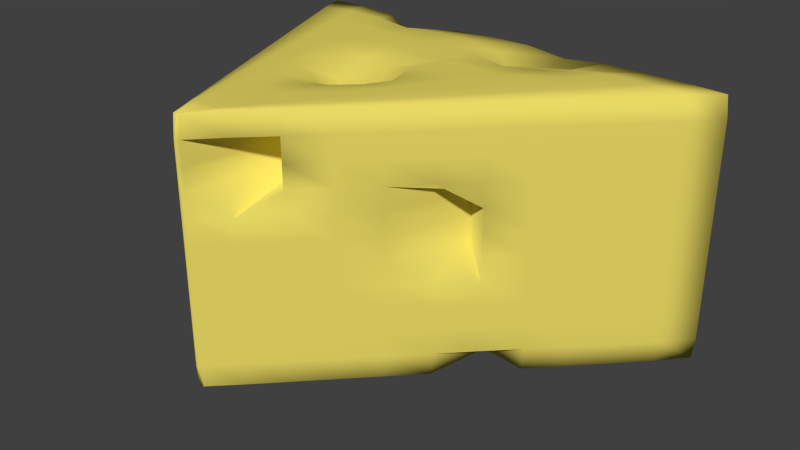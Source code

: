 # Source: LBSR_Cheese_block.blend  (saved by Blender 2.73.0; exported with 4.5.12 LTS)
import bpy
from mathutils import Matrix  # noqa: F401  (used for matrix-valued properties, if any)

bpy.ops.wm.read_factory_settings(use_empty=True)
scene = bpy.context.scene
scene.name = 'Scene'

# ---- collections
col_collection_1 = bpy.data.collections.new('Collection 1'); scene.collection.children.link(col_collection_1)

# ---- materials (node trees are filled in below, after node groups)
mat_material_001 = bpy.data.materials.new('Material.001')
mat_material_001.alpha_threshold = 0.0
mat_material_001.use_transparent_shadow = False
mat_material_001.diffuse_color = (0.814, 0.6902, 0.1274, 1.0)
mat_material_001.specular_color = (1.0, 0.9787, 0.9163)
mat_material_001.roughness = 0.5
mat_material_001.line_color = (0.0, 0.0, 0.0, 1.0)

# ---- material node trees

# ---- world
world_world = bpy.data.worlds.new('World'); scene.world = world_world
world_world.color = (0.05088, 0.05088, 0.05088)
world_world.use_sun_shadow = False
world_world.sun_shadow_jitter_overblur = 0.0
world_world.cycles.sampling_method = 'MANUAL'
world_world.cycles.sample_map_resolution = 256

# ---- meshes
me_cube_001 = bpy.data.meshes.new('Cube.001')
me_cube_001.from_pydata([(0.1753, 0.1812, -0.1469), (-0.1789, -0.1812, -0.1469), (-0.1858, -0.1812, -0.1469), (-0.3208, 0.1812, -0.1469), (0.1753, 0.1812, 0.1469), (-0.1789, -0.1812, 0.1469), (-0.1858, -0.1812, 0.1469), (-0.3208, 0.1812, 0.1469), (0.1474, 0.1514, -0.1477), (0.1144, 0.1177, -0.1477), (0.08138, 0.08409, -0.1477), (0.04838, 0.05045, -0.1477), (0.01537, 0.03652, -0.1278), (-0.01763, -0.01681, -0.1477), (-0.05064, -0.05045, -0.1477), (-0.08364, -0.08409, -0.1477), (-0.1166, -0.1177, -0.1477), (-0.1497, -0.1514, -0.1477), (0.1353, 0.182, -0.1477), (0.08917, 0.1694, -0.1477), (0.043, 0.1139, -0.1477), (-0.003178, 0.1727, -0.1477), (-0.04935, 0.182, -0.1477), (-0.09553, 0.1821, -0.1477), (-0.1417, 0.1821, -0.1477), (-0.1879, 0.1821, -0.1477), (-0.234, 0.1821, -0.1477), (-0.2802, 0.1821, -0.1477), (0.1776, 0.1821, -0.1227), (0.1776, 0.1821, -0.09545), (0.1776, 0.1821, -0.06818), (0.1776, 0.1821, -0.04091), (0.1776, 0.1821, -0.01364), (0.1776, 0.1821, 0.01364), (0.1776, 0.1821, 0.04091), (0.1776, 0.1821, 0.06818), (0.1776, 0.1821, 0.09545), (0.1776, 0.1821, 0.1227), (-0.1803, -0.1821, -0.1477), (-0.1808, -0.1821, -0.1477), (-0.1813, -0.1821, -0.1477), (-0.1819, -0.1821, -0.1477), (-0.1824, -0.1821, -0.1477), (-0.1829, -0.1821, -0.1477), (-0.1834, -0.1821, -0.1477), (-0.1839, -0.1821, -0.1477), (-0.1844, -0.1821, -0.1477), (-0.1849, -0.1821, -0.1477), (-0.1798, -0.1821, -0.1227), (-0.1798, -0.1821, -0.09545), (-0.1798, -0.1821, -0.06818), (-0.1798, -0.1821, -0.04091), (-0.1798, -0.1821, -0.01364), (-0.1798, -0.1821, 0.01364), (-0.1798, -0.1821, 0.04091), (-0.1798, -0.1821, 0.06818), (-0.1798, -0.1821, 0.09545), (-0.1798, -0.1821, 0.1227), (-0.197, -0.1514, -0.1477), (-0.2096, -0.1177, -0.1477), (-0.2223, -0.08409, -0.1477), (-0.235, -0.05045, -0.1477), (-0.2476, -0.01682, -0.1477), (-0.2603, 0.01682, -0.1477), (-0.2729, 0.05045, -0.1477), (-0.2856, 0.08409, -0.1477), (-0.2982, 0.1177, -0.1477), (-0.3109, 0.1514, -0.1477), (-0.1854, -0.1821, -0.1227), (-0.1854, -0.1821, -0.09545), (-0.1854, -0.1821, -0.06818), (-0.1854, -0.1821, -0.04091), (-0.1854, -0.1821, -0.01364), (-0.1854, -0.1821, 0.01364), (-0.1854, -0.1821, 0.04091), (-0.1854, -0.1821, 0.06818), (-0.1854, -0.1821, 0.09545), (-0.1854, -0.1821, 0.1227), (-0.3224, 0.1821, -0.1227), (-0.3224, 0.1821, -0.09545), (-0.3224, 0.1821, -0.06818), (-0.3224, 0.1821, -0.04091), (-0.3224, 0.1821, -0.01364), (-0.3224, 0.1821, 0.01364), (-0.3224, 0.1821, 0.04091), (-0.3224, 0.1821, 0.06818), (-0.3224, 0.1821, 0.09545), (-0.3224, 0.1821, 0.1227), (0.1474, 0.1514, 0.1477), (0.1144, 0.1177, 0.1477), (0.08138, 0.08409, 0.1477), (0.04838, 0.05045, 0.1477), (0.01537, 0.01682, 0.1477), (-0.01763, -0.01682, 0.1477), (-0.05064, -0.05053, 0.1477), (-0.08364, -0.08412, 0.1477), (-0.1166, -0.1177, 0.1477), (-0.1497, -0.1514, 0.1477), (0.1353, 0.1821, 0.1477), (0.08917, 0.1821, 0.1477), (0.043, 0.1821, 0.1477), (-0.003178, 0.1797, 0.1437), (-0.04935, 0.1821, 0.1477), (-0.09553, 0.1821, 0.1477), (-0.1417, 0.1805, 0.1452), (-0.1879, 0.1677, 0.1284), (-0.234, 0.1805, 0.1452), (-0.2802, 0.1821, 0.1477), (-0.1803, -0.1821, 0.1477), (-0.1808, -0.1821, 0.1477), (-0.1813, -0.1821, 0.1477), (-0.1819, -0.1821, 0.1477), (-0.1824, -0.1821, 0.1477), (-0.1829, -0.1821, 0.1477), (-0.1834, -0.1821, 0.1477), (-0.1839, -0.1821, 0.1477), (-0.1844, -0.1821, 0.1477), (-0.1849, -0.1821, 0.1477), (-0.197, -0.1514, 0.1477), (-0.2096, -0.1177, 0.1477), (-0.2223, -0.08409, 0.1477), (-0.235, -0.05046, 0.1477), (-0.2476, -0.01684, 0.1477), (-0.2603, 0.01681, 0.1477), (-0.2729, 0.05045, 0.1477), (-0.2856, 0.08409, 0.1477), (-0.2982, 0.1177, 0.1477), (-0.3109, 0.1514, 0.1477), (0.1378, 0.185, 0.1227), (0.09129, 0.185, 0.1227), (0.04476, 0.185, 0.1227), (-0.001776, 0.185, 0.1227), (-0.04831, 0.185, 0.1227), (-0.09484, 0.185, 0.1227), (-0.1414, 0.1821, 0.1227), (-0.1879, 0.1706, 0.1201), (-0.2344, 0.1834, 0.1227), (-0.281, 0.185, 0.1227), (0.1378, 0.185, 0.09545), (0.09129, 0.185, 0.09545), (0.04476, 0.185, 0.09545), (-0.001776, 0.185, 0.09545), (-0.04831, 0.185, 0.09545), (-0.09484, 0.1837, 0.09545), (-0.1414, 0.1507, 0.09545), (-0.1879, 0.1815, 0.09543), (-0.2344, 0.1849, 0.09545), (-0.281, 0.185, 0.09545), (0.1378, 0.185, 0.06818), (0.09129, 0.185, 0.06818), (0.04476, 0.185, 0.06818), (-0.001776, 0.185, 0.06818), (-0.04831, 0.185, 0.06818), (-0.09484, 0.161, 0.06818), (-0.1414, -0.00434, 0.06818), (-0.1879, 0.1609, 0.06818), (-0.2344, 0.185, 0.06818), (-0.281, 0.185, 0.06818), (0.1378, 0.185, 0.04091), (0.09129, 0.185, 0.04091), (0.04476, 0.185, 0.04091), (-0.001776, 0.185, 0.04091), (-0.04831, 0.1837, 0.04091), (-0.09484, 0.1837, 0.04091), (-0.1414, 0.1508, 0.04091), (-0.1879, 0.1837, 0.04091), (-0.2344, 0.185, 0.04091), (-0.281, 0.185, 0.04091), (0.1378, 0.185, 0.01364), (0.09129, 0.185, 0.01364), (0.04476, 0.185, 0.01364), (-0.001776, 0.1834, 0.01364), (-0.04831, 0.1717, 0.01364), (-0.09484, 0.1834, 0.01364), (-0.1414, 0.1837, 0.01364), (-0.1879, 0.185, 0.01364), (-0.2344, 0.185, 0.01364), (-0.281, 0.185, 0.01364), (0.1378, 0.185, -0.01364), (0.09129, 0.185, -0.01364), (0.04476, 0.1847, -0.01364), (-0.001776, 0.1791, -0.01364), (-0.04831, 0.1552, -0.01364), (-0.09484, 0.1791, -0.01364), (-0.1414, 0.1847, -0.01364), (-0.1879, 0.185, -0.01364), (-0.2344, 0.185, -0.01364), (-0.281, 0.185, -0.01364), (0.1378, 0.185, -0.04091), (0.09129, 0.185, -0.04091), (0.04476, 0.185, -0.04091), (-0.001776, 0.1834, -0.04091), (-0.04831, 0.1717, -0.04091), (-0.09484, 0.1834, -0.04091), (-0.1414, 0.185, -0.04091), (-0.1879, 0.185, -0.04091), (-0.2344, 0.185, -0.04091), (-0.281, 0.185, -0.04091), (0.1378, 0.185, -0.06818), (0.09129, 0.185, -0.06818), (0.04476, 0.185, -0.06818), (-0.001776, 0.185, -0.06818), (-0.04831, 0.1837, -0.06818), (-0.09484, 0.185, -0.06818), (-0.1414, 0.185, -0.06818), (-0.1879, 0.185, -0.06818), (-0.2344, 0.185, -0.06818), (-0.281, 0.185, -0.06818), (0.1378, 0.185, -0.09545), (0.09129, 0.185, -0.09545), (0.04476, 0.1829, -0.09545), (-0.001776, 0.185, -0.09545), (-0.04831, 0.185, -0.09545), (-0.09484, 0.185, -0.09545), (-0.1414, 0.185, -0.09545), (-0.1879, 0.185, -0.09545), (-0.2344, 0.185, -0.09545), (-0.281, 0.185, -0.09545), (0.1378, 0.185, -0.1227), (0.09129, 0.1828, -0.1227), (0.04476, 0.161, -0.1227), (-0.001776, 0.1828, -0.1227), (-0.04831, 0.185, -0.1227), (-0.09484, 0.185, -0.1227), (-0.1414, 0.185, -0.1227), (-0.1879, 0.185, -0.1227), (-0.2344, 0.185, -0.1227), (-0.281, 0.185, -0.1227), (-0.1974, -0.1514, -0.1227), (-0.2104, -0.1177, -0.1227), (-0.2234, -0.08409, -0.1227), (-0.2364, -0.05045, -0.1227), (-0.2494, -0.01682, -0.1227), (-0.2624, 0.01682, -0.1227), (-0.2754, 0.05045, -0.1227), (-0.2885, 0.08409, -0.1227), (-0.3015, 0.1177, -0.1227), (-0.3145, 0.1514, -0.1227), (-0.1974, -0.1514, -0.09545), (-0.2104, -0.1177, -0.09545), (-0.2234, -0.08409, -0.09545), (-0.2364, -0.05045, -0.09545), (-0.2494, -0.01682, -0.09545), (-0.2624, 0.01682, -0.09545), (-0.2754, 0.05045, -0.09545), (-0.2885, 0.08409, -0.09545), (-0.3015, 0.1177, -0.09545), (-0.3145, 0.1514, -0.09545), (-0.1974, -0.1514, -0.06818), (-0.2104, -0.1177, -0.06818), (-0.2234, -0.08409, -0.06818), (-0.2364, -0.05045, -0.06818), (-0.2494, -0.01682, -0.06818), (-0.2624, 0.01682, -0.06818), (-0.2754, 0.05045, -0.06818), (-0.2885, 0.08409, -0.06818), (-0.3015, 0.1177, -0.06818), (-0.3145, 0.1514, -0.06818), (-0.1974, -0.1514, -0.04091), (-0.2104, -0.1177, -0.04091), (-0.2234, -0.08409, -0.04091), (-0.2364, -0.05045, -0.04091), (-0.2494, -0.01682, -0.04091), (-0.2624, 0.01682, -0.04091), (-0.2754, 0.05045, -0.04091), (-0.2885, 0.08409, -0.04091), (-0.3015, 0.1177, -0.04091), (-0.3145, 0.1514, -0.04091), (-0.1974, -0.1514, -0.01364), (-0.2104, -0.1177, -0.01364), (-0.2234, -0.08409, -0.01364), (-0.2364, -0.05045, -0.01364), (-0.2494, -0.01682, -0.01364), (-0.2624, 0.01682, -0.01364), (-0.2754, 0.05045, -0.01364), (-0.2885, 0.08409, -0.01364), (-0.3015, 0.1177, -0.01364), (-0.3145, 0.1514, -0.01364), (-0.1974, -0.1514, 0.01364), (-0.2104, -0.1177, 0.01364), (-0.2234, -0.08409, 0.01364), (-0.2364, -0.05046, 0.01364), (-0.2494, -0.01682, 0.01364), (-0.2624, 0.01682, 0.01364), (-0.2754, 0.05045, 0.01364), (-0.2885, 0.08409, 0.01364), (-0.3015, 0.1177, 0.01364), (-0.3145, 0.1514, 0.01364), (-0.1974, -0.1514, 0.04091), (-0.2104, -0.1177, 0.04091), (-0.2234, -0.08409, 0.04091), (-0.2364, -0.0505, 0.04091), (-0.2494, -0.01689, 0.04091), (-0.2624, 0.01681, 0.04091), (-0.2754, 0.05045, 0.04091), (-0.2885, 0.08409, 0.04091), (-0.3015, 0.1177, 0.04091), (-0.3145, 0.1514, 0.04091), (-0.1974, -0.1514, 0.06818), (-0.2104, -0.1177, 0.06818), (-0.2234, -0.08412, 0.06818), (-0.2364, -0.05076, 0.06818), (-0.2494, -0.01723, 0.06818), (-0.2624, 0.01671, 0.06818), (-0.2754, 0.05045, 0.06818), (-0.2885, 0.08409, 0.06818), (-0.3015, 0.1177, 0.06818), (-0.3145, 0.1514, 0.06818), (-0.1974, -0.1514, 0.09545), (-0.2104, -0.1177, 0.09545), (-0.2234, -0.08412, 0.09545), (-0.2364, -0.0508, 0.09545), (-0.2494, -0.01728, 0.09545), (-0.2624, 0.01669, 0.09545), (-0.2754, 0.05044, 0.09545), (-0.2885, 0.08409, 0.09545), (-0.3015, 0.1177, 0.09545), (-0.3145, 0.1514, 0.09545), (-0.1974, -0.1514, 0.1227), (-0.2104, -0.1177, 0.1227), (-0.2234, -0.0841, 0.1227), (-0.2364, -0.05053, 0.1227), (-0.2494, -0.01695, 0.1227), (-0.2624, 0.0168, 0.1227), (-0.2754, 0.05045, 0.1227), (-0.2885, 0.08409, 0.1227), (-0.3015, 0.1177, 0.1227), (-0.3145, 0.1514, 0.1227), (-0.1828, -0.185, -0.1227), (-0.183, -0.185, -0.1227), (-0.1831, -0.185, -0.1227), (-0.1833, -0.185, -0.1227), (-0.1834, -0.185, -0.1227), (-0.1836, -0.185, -0.1227), (-0.1837, -0.185, -0.1227), (-0.1839, -0.185, -0.1227), (-0.184, -0.185, -0.1227), (-0.1842, -0.185, -0.1227), (-0.1828, -0.185, -0.09545), (-0.183, -0.185, -0.09545), (-0.1831, -0.185, -0.09545), (-0.1833, -0.185, -0.09545), (-0.1834, -0.185, -0.09545), (-0.1836, -0.185, -0.09545), (-0.1837, -0.185, -0.09545), (-0.1839, -0.185, -0.09545), (-0.184, -0.185, -0.09545), (-0.1842, -0.185, -0.09545), (-0.1828, -0.185, -0.06818), (-0.183, -0.185, -0.06818), (-0.1831, -0.185, -0.06818), (-0.1833, -0.185, -0.06818), (-0.1834, -0.185, -0.06818), (-0.1836, -0.185, -0.06818), (-0.1837, -0.185, -0.06818), (-0.1839, -0.185, -0.06818), (-0.184, -0.185, -0.06818), (-0.1842, -0.185, -0.06818), (-0.1828, -0.185, -0.04091), (-0.183, -0.185, -0.04091), (-0.1831, -0.185, -0.04091), (-0.1833, -0.185, -0.04091), (-0.1834, -0.185, -0.04091), (-0.1836, -0.185, -0.04091), (-0.1837, -0.185, -0.04091), (-0.1839, -0.185, -0.04091), (-0.184, -0.185, -0.04091), (-0.1842, -0.185, -0.04091), (-0.1828, -0.185, -0.01364), (-0.183, -0.185, -0.01364), (-0.1831, -0.185, -0.01364), (-0.1833, -0.185, -0.01364), (-0.1834, -0.185, -0.01364), (-0.1836, -0.185, -0.01364), (-0.1837, -0.185, -0.01364), (-0.1839, -0.185, -0.01364), (-0.184, -0.185, -0.01364), (-0.1842, -0.185, -0.01364), (-0.1828, -0.185, 0.01364), (-0.183, -0.185, 0.01364), (-0.1831, -0.185, 0.01364), (-0.1833, -0.185, 0.01364), (-0.1834, -0.185, 0.01364), (-0.1836, -0.185, 0.01364), (-0.1837, -0.185, 0.01364), (-0.1839, -0.185, 0.01364), (-0.184, -0.185, 0.01364), (-0.1842, -0.185, 0.01364), (-0.1828, -0.185, 0.04091), (-0.183, -0.185, 0.04091), (-0.1831, -0.185, 0.04091), (-0.1833, -0.185, 0.04091), (-0.1834, -0.185, 0.04091), (-0.1836, -0.185, 0.04091), (-0.1837, -0.185, 0.04091), (-0.1839, -0.185, 0.04091), (-0.184, -0.185, 0.04091), (-0.1842, -0.185, 0.04091), (-0.1828, -0.185, 0.06818), (-0.183, -0.185, 0.06818), (-0.1831, -0.185, 0.06818), (-0.1833, -0.185, 0.06818), (-0.1834, -0.185, 0.06818), (-0.1836, -0.185, 0.06818), (-0.1837, -0.185, 0.06818), (-0.1839, -0.185, 0.06818), (-0.184, -0.185, 0.06818), (-0.1842, -0.185, 0.06818), (-0.1828, -0.185, 0.09545), (-0.183, -0.185, 0.09545), (-0.1831, -0.185, 0.09545), (-0.1833, -0.185, 0.09545), (-0.1834, -0.185, 0.09545), (-0.1836, -0.185, 0.09545), (-0.1837, -0.185, 0.09545), (-0.1839, -0.185, 0.09545), (-0.184, -0.185, 0.09545), (-0.1842, -0.185, 0.09545), (-0.1828, -0.185, 0.1227), (-0.183, -0.185, 0.1227), (-0.1831, -0.185, 0.1227), (-0.1833, -0.185, 0.1227), (-0.1834, -0.185, 0.1227), (-0.1836, -0.185, 0.1227), (-0.1837, -0.185, 0.1227), (-0.1839, -0.185, 0.1227), (-0.184, -0.185, 0.1227), (-0.1842, -0.185, 0.1227), (0.151, 0.1514, -0.1227), (0.1176, 0.1177, -0.1227), (0.08426, 0.08409, -0.1227), (0.0509, 0.05045, -0.1227), (0.01754, 0.01778, -0.1227), (-0.01583, -0.01682, -0.1227), (-0.04919, -0.05045, -0.1227), (-0.08255, -0.08409, -0.1227), (-0.1159, -0.1177, -0.1227), (-0.1493, -0.1514, -0.1227), (0.151, 0.1514, -0.09545), (0.1176, 0.1177, -0.09545), (0.08426, 0.08409, -0.09545), (0.0509, 0.05045, -0.09545), (0.01754, 0.01682, -0.09545), (-0.01583, -0.01682, -0.09545), (-0.04919, -0.05045, -0.09545), (-0.08255, -0.08409, -0.09545), (-0.1159, -0.1177, -0.09545), (-0.1493, -0.1514, -0.09545), (0.151, 0.1514, -0.06818), (0.1176, 0.1177, -0.06818), (0.08426, 0.08409, -0.06818), (0.0509, 0.05045, -0.06818), (0.01754, 0.01682, -0.06818), (-0.01583, -0.01682, -0.06818), (-0.04919, -0.05045, -0.06818), (-0.08255, -0.08409, -0.06818), (-0.1159, -0.1177, -0.06818), (-0.1493, -0.1514, -0.06818), (0.151, 0.1514, -0.04091), (0.1176, 0.1177, -0.04091), (0.08426, 0.08409, -0.04091), (0.0509, 0.05045, -0.04091), (0.01754, 0.01682, -0.04091), (-0.01583, -0.01628, -0.04091), (-0.04919, -0.05045, -0.04091), (-0.08255, -0.08409, -0.04091), (-0.1159, -0.1177, -0.04091), (-0.1493, -0.1514, -0.04091), (0.151, 0.1514, -0.01364), (0.1176, 0.1177, -0.01364), (0.08426, 0.08409, -0.01364), (0.0509, 0.05045, -0.01364), (0.01754, 0.01682, -0.01364), (-0.01583, 0.04316, -0.01364), (-0.04919, -0.05045, -0.01364), (-0.08255, -0.08409, -0.01364), (-0.1159, -0.1177, -0.01364), (-0.1493, -0.1514, -0.01364), (0.151, 0.1514, 0.01364), (0.1176, 0.1177, 0.01364), (0.08426, 0.08409, 0.01364), (0.0509, 0.05045, 0.01364), (0.01754, 0.01682, 0.01364), (-0.01583, 0.04316, 0.01364), (-0.04919, -0.05049, 0.01364), (-0.08255, -0.08411, 0.01364), (-0.1159, -0.1177, 0.01364), (-0.1493, -0.1514, 0.01364), (0.151, 0.1514, 0.04091), (0.1176, 0.1177, 0.04091), (0.08426, 0.08409, 0.04091), (0.0509, 0.05045, 0.04091), (0.01754, 0.01682, 0.04091), (-0.01583, 0.04311, 0.04091), (-0.04919, -0.05087, 0.04091), (-0.08255, -0.08435, 0.04091), (-0.1159, -0.1177, 0.04091), (-0.1493, -0.1503, 0.04091), (0.151, 0.1514, 0.06818), (0.1176, 0.1177, 0.06818), (0.08426, 0.08409, 0.06818), (0.0509, 0.05045, 0.06818), (0.01754, 0.0168, 0.06818), (-0.01583, -0.01656, 0.06818), (-0.04919, -0.05159, 0.06818), (-0.08255, -0.08491, 0.06818), (-0.1159, -0.1178, 0.06818), (-0.1493, -0.03295, 0.06818), (0.151, 0.1514, 0.09545), (0.1176, 0.1177, 0.09545), (0.08426, 0.08409, 0.09545), (0.0509, 0.05045, 0.09545), (0.01754, 0.0168, 0.09545), (-0.01583, -0.01713, 0.09545), (-0.04919, -0.05168, 0.09545), (-0.08255, -0.08498, 0.09545), (-0.1159, -0.1178, 0.09545), (-0.1493, -0.03295, 0.09545), (0.151, 0.1514, 0.1227), (0.1176, 0.1177, 0.1227), (0.08426, 0.08409, 0.1227), (0.0509, 0.05045, 0.1227), (0.01754, 0.01682, 0.1227), (-0.01583, -0.0169, 0.1227), (-0.04919, -0.05102, 0.1227), (-0.08255, -0.08446, 0.1227), (-0.1159, -0.1178, 0.1227), (-0.1493, -0.1503, 0.1227), (0.1087, 0.1514, 0.15), (0.07953, 0.1177, 0.15), (0.05038, 0.08409, 0.15), (0.02123, 0.05045, 0.15), (-0.007916, 0.01681, 0.15), (-0.03706, -0.01693, 0.15), (-0.06621, -0.05067, 0.15), (-0.09536, -0.08411, 0.15), (-0.1245, -0.1177, 0.15), (-0.1537, -0.1514, 0.15), (0.06636, 0.1514, 0.15), (0.04143, 0.1177, 0.15), (0.01649, 0.08409, 0.15), (-0.008436, 0.05044, 0.15), (-0.03337, 0.01659, 0.15), (-0.0583, -0.01762, 0.15), (-0.08323, -0.05117, 0.15), (-0.1082, -0.08418, 0.15), (-0.1331, -0.1177, 0.15), (-0.158, -0.1514, 0.15), (0.02404, 0.1489, 0.146), (0.003326, 0.1177, 0.15), (-0.01739, 0.08409, 0.15), (-0.0381, 0.05019, 0.15), (-0.05882, 0.01546, 0.15), (-0.07953, -0.01885, 0.1499), (-0.1002, -0.05178, 0.15), (-0.121, -0.08426, 0.15), (-0.1417, -0.1177, 0.15), (-0.1624, -0.1514, 0.15), (-0.01827, 0.1325, 0.119), (-0.03477, 0.1153, 0.146), (-0.05127, 0.0839, 0.15), (-0.06777, 0.04895, 0.15), (-0.08427, 0.01349, 0.1483), (-0.1008, -0.02003, 0.1489), (-0.1173, -0.05225, 0.1499), (-0.1338, -0.08432, 0.15), (-0.1503, -0.1177, 0.15), (-0.1668, -0.1514, 0.15), (-0.06059, 0.1489, 0.146), (-0.07287, 0.1177, 0.15), (-0.08516, 0.08309, 0.15), (-0.09744, 0.04701, 0.1483), (-0.1097, 0.009716, 0.1319), (-0.122, -0.02148, 0.1421), (-0.1343, -0.05251, 0.1494), (-0.1466, -0.08433, 0.15), (-0.1589, -0.1177, 0.15), (-0.1711, -0.1514, 0.15), (-0.1029, 0.1514, 0.15), (-0.111, 0.1175, 0.15), (-0.119, 0.0822, 0.1498), (-0.1271, 0.04501, 0.1428), (-0.1352, 0.004062, 0.1019), (-0.1432, -0.0235, 0.1309), (-0.1513, -0.05256, 0.1484), (-0.1594, -0.08428, 0.15), (-0.1674, -0.1177, 0.15), (-0.1755, -0.1514, 0.15), (-0.1452, 0.1514, 0.15), (-0.1491, 0.1175, 0.15), (-0.1529, 0.08228, 0.15), (-0.1568, 0.04632, 0.1482), (-0.1606, 0.009725, 0.1314), (-0.1645, -0.0215, 0.1408), (-0.1683, -0.05204, 0.1492), (-0.1722, -0.08422, 0.15), (-0.176, -0.1177, 0.15), (-0.1799, -0.1514, 0.15), (-0.1875, 0.1497, 0.1473), (-0.1872, 0.1177, 0.15), (-0.1868, 0.08321, 0.15), (-0.1864, 0.04806, 0.15), (-0.1861, 0.01348, 0.1484), (-0.1857, -0.01935, 0.1492), (-0.1853, -0.05137, 0.15), (-0.185, -0.08416, 0.15), (-0.1846, -0.1177, 0.15), (-0.1843, -0.1514, 0.15), (-0.2299, 0.1514, 0.15), (-0.2253, 0.1177, 0.15), (-0.2207, 0.08397, 0.15), (-0.2161, 0.04973, 0.15), (-0.2115, 0.01551, 0.15), (-0.2069, -0.01793, 0.15), (-0.2024, -0.0508, 0.15), (-0.1978, -0.08411, 0.15), (-0.1932, -0.1177, 0.15), (-0.1886, -0.1514, 0.15), (-0.2722, 0.1514, 0.15), (-0.2634, 0.1177, 0.15), (-0.2546, 0.08409, 0.15), (-0.2458, 0.0504, 0.15), (-0.237, 0.01665, 0.15), (-0.2282, -0.01701, 0.15), (-0.2194, -0.05049, 0.15), (-0.2106, -0.08409, 0.15), (-0.2018, -0.1177, 0.15), (-0.193, -0.1514, 0.15), (0.1087, 0.1481, -0.15), (0.06636, 0.1222, -0.15), (0.02404, 0.1138, -0.15), (-0.01827, 0.1478, -0.15), (-0.06059, 0.1514, -0.15), (-0.1029, 0.1514, -0.15), (-0.1452, 0.1514, -0.15), (-0.1875, 0.1514, -0.15), (-0.2299, 0.1514, -0.15), (-0.2722, 0.1514, -0.15), (0.07953, 0.1175, -0.15), (0.04143, 0.1125, -0.15), (0.003326, 0.1141, -0.15), (-0.03477, 0.1177, -0.15), (-0.07287, 0.1177, -0.15), (-0.111, 0.1177, -0.15), (-0.1491, 0.1177, -0.15), (-0.1872, 0.1177, -0.15), (-0.2253, 0.1177, -0.15), (-0.2634, 0.1177, -0.15), (0.05038, 0.08409, -0.15), (0.01649, 0.08383, -0.15), (-0.01739, 0.08409, -0.15), (-0.05127, 0.08409, -0.15), (-0.08516, 0.08409, -0.15), (-0.119, 0.08409, -0.15), (-0.1529, 0.08409, -0.15), (-0.1868, 0.08409, -0.15), (-0.2207, 0.08409, -0.15), (-0.2546, 0.08409, -0.15), (0.02123, 0.05054, -0.1381), (-0.008436, 0.05063, -0.137), (-0.0381, 0.05045, -0.1498), (-0.06777, 0.05045, -0.15), (-0.09744, 0.05045, -0.15), (-0.1271, 0.05045, -0.15), (-0.1568, 0.05045, -0.15), (-0.1864, 0.05045, -0.15), (-0.2161, 0.05045, -0.15), (-0.2458, 0.05045, -0.15), (-0.007916, 0.03652, -0.1301), (-0.03337, 0.02066, -0.1487), (-0.05882, 0.01682, -0.15), (-0.08427, 0.01682, -0.15), (-0.1097, 0.01682, -0.15), (-0.1352, 0.01682, -0.15), (-0.1606, 0.01682, -0.15), (-0.1861, 0.01682, -0.15), (-0.2115, 0.01682, -0.15), (-0.237, 0.01682, -0.15), (-0.03706, -0.01682, -0.15), (-0.0583, -0.01682, -0.15), (-0.07953, -0.01682, -0.15), (-0.1008, -0.01682, -0.15), (-0.122, -0.01682, -0.15), (-0.1432, -0.01682, -0.15), (-0.1645, -0.01682, -0.15), (-0.1857, -0.01682, -0.15), (-0.2069, -0.01682, -0.15), (-0.2282, -0.01682, -0.15), (-0.06621, -0.05045, -0.15), (-0.08323, -0.05045, -0.15), (-0.1002, -0.05045, -0.15), (-0.1173, -0.05045, -0.15), (-0.1343, -0.05045, -0.15), (-0.1513, -0.05045, -0.15), (-0.1683, -0.05045, -0.15), (-0.1853, -0.05045, -0.15), (-0.2024, -0.05045, -0.15), (-0.2194, -0.05045, -0.15), (-0.09536, -0.08409, -0.15), (-0.1082, -0.08409, -0.15), (-0.121, -0.08409, -0.15), (-0.1338, -0.08409, -0.15), (-0.1466, -0.08409, -0.15), (-0.1594, -0.08409, -0.15), (-0.1722, -0.08409, -0.15), (-0.185, -0.08409, -0.15), (-0.1978, -0.08409, -0.15), (-0.2106, -0.08409, -0.15), (-0.1245, -0.1177, -0.15), (-0.1331, -0.1177, -0.15), (-0.1417, -0.1177, -0.15), (-0.1503, -0.1177, -0.15), (-0.1589, -0.1177, -0.15), (-0.1674, -0.1177, -0.15), (-0.176, -0.1177, -0.15), (-0.1846, -0.1177, -0.15), (-0.1932, -0.1177, -0.15), (-0.2018, -0.1177, -0.15), (-0.1537, -0.1514, -0.15), (-0.158, -0.1514, -0.15), (-0.1624, -0.1514, -0.15), (-0.1668, -0.1514, -0.15), (-0.1711, -0.1514, -0.15), (-0.1755, -0.1514, -0.15), (-0.1799, -0.1514, -0.15), (-0.1843, -0.1514, -0.15), (-0.1886, -0.1514, -0.15), (-0.193, -0.1514, -0.15)], [], [(727, 47, 2, 58), (627, 118, 6, 117), (527, 97, 5, 57), (427, 117, 6, 77), (327, 127, 7, 87), (227, 27, 3, 78), (107, 137, 87, 7), (137, 147, 86, 87), (147, 157, 85, 86), (157, 167, 84, 85), (167, 177, 83, 84), (177, 187, 82, 83), (187, 197, 81, 82), (197, 207, 80, 81), (207, 217, 79, 80), (217, 227, 78, 79), (4, 37, 128, 98), (98, 128, 129, 99), (99, 129, 130, 100), (100, 130, 131, 101), (101, 131, 132, 102), (102, 132, 133, 103), (103, 133, 134, 104), (104, 134, 135, 105), (105, 135, 136, 106), (106, 136, 137, 107), (37, 36, 138, 128), (128, 138, 139, 129), (129, 139, 140, 130), (130, 140, 141, 131), (131, 141, 142, 132), (132, 142, 143, 133), (133, 143, 144, 134), (134, 144, 145, 135), (135, 145, 146, 136), (136, 146, 147, 137), (36, 35, 148, 138), (138, 148, 149, 139), (139, 149, 150, 140), (140, 150, 151, 141), (141, 151, 152, 142), (142, 152, 153, 143), (143, 153, 154, 144), (144, 154, 155, 145), (145, 155, 156, 146), (146, 156, 157, 147), (35, 34, 158, 148), (148, 158, 159, 149), (149, 159, 160, 150), (150, 160, 161, 151), (151, 161, 162, 152), (152, 162, 163, 153), (153, 163, 164, 154), (154, 164, 165, 155), (155, 165, 166, 156), (156, 166, 167, 157), (34, 33, 168, 158), (158, 168, 169, 159), (159, 169, 170, 160), (160, 170, 171, 161), (161, 171, 172, 162), (162, 172, 173, 163), (163, 173, 174, 164), (164, 174, 175, 165), (165, 175, 176, 166), (166, 176, 177, 167), (33, 32, 178, 168), (168, 178, 179, 169), (169, 179, 180, 170), (170, 180, 181, 171), (171, 181, 182, 172), (172, 182, 183, 173), (173, 183, 184, 174), (174, 184, 185, 175), (175, 185, 186, 176), (176, 186, 187, 177), (32, 31, 188, 178), (178, 188, 189, 179), (179, 189, 190, 180), (180, 190, 191, 181), (181, 191, 192, 182), (182, 192, 193, 183), (183, 193, 194, 184), (184, 194, 195, 185), (185, 195, 196, 186), (186, 196, 197, 187), (31, 30, 198, 188), (188, 198, 199, 189), (189, 199, 200, 190), (190, 200, 201, 191), (191, 201, 202, 192), (192, 202, 203, 193), (193, 203, 204, 194), (194, 204, 205, 195), (195, 205, 206, 196), (196, 206, 207, 197), (30, 29, 208, 198), (198, 208, 209, 199), (199, 209, 210, 200), (200, 210, 211, 201), (201, 211, 212, 202), (202, 212, 213, 203), (203, 213, 214, 204), (204, 214, 215, 205), (205, 215, 216, 206), (206, 216, 217, 207), (29, 28, 218, 208), (208, 218, 219, 209), (209, 219, 220, 210), (210, 220, 221, 211), (211, 221, 222, 212), (212, 222, 223, 213), (213, 223, 224, 214), (214, 224, 225, 215), (215, 225, 226, 216), (216, 226, 227, 217), (28, 0, 18, 218), (218, 18, 19, 219), (219, 19, 20, 220), (220, 20, 21, 221), (221, 21, 22, 222), (222, 22, 23, 223), (223, 23, 24, 224), (224, 24, 25, 225), (225, 25, 26, 226), (226, 26, 27, 227), (67, 237, 78, 3), (237, 247, 79, 78), (247, 257, 80, 79), (257, 267, 81, 80), (267, 277, 82, 81), (277, 287, 83, 82), (287, 297, 84, 83), (297, 307, 85, 84), (307, 317, 86, 85), (317, 327, 87, 86), (2, 68, 228, 58), (58, 228, 229, 59), (59, 229, 230, 60), (60, 230, 231, 61), (61, 231, 232, 62), (62, 232, 233, 63), (63, 233, 234, 64), (64, 234, 235, 65), (65, 235, 236, 66), (66, 236, 237, 67), (68, 69, 238, 228), (228, 238, 239, 229), (229, 239, 240, 230), (230, 240, 241, 231), (231, 241, 242, 232), (232, 242, 243, 233), (233, 243, 244, 234), (234, 244, 245, 235), (235, 245, 246, 236), (236, 246, 247, 237), (69, 70, 248, 238), (238, 248, 249, 239), (239, 249, 250, 240), (240, 250, 251, 241), (241, 251, 252, 242), (242, 252, 253, 243), (243, 253, 254, 244), (244, 254, 255, 245), (245, 255, 256, 246), (246, 256, 257, 247), (70, 71, 258, 248), (248, 258, 259, 249), (249, 259, 260, 250), (250, 260, 261, 251), (251, 261, 262, 252), (252, 262, 263, 253), (253, 263, 264, 254), (254, 264, 265, 255), (255, 265, 266, 256), (256, 266, 267, 257), (71, 72, 268, 258), (258, 268, 269, 259), (259, 269, 270, 260), (260, 270, 271, 261), (261, 271, 272, 262), (262, 272, 273, 263), (263, 273, 274, 264), (264, 274, 275, 265), (265, 275, 276, 266), (266, 276, 277, 267), (72, 73, 278, 268), (268, 278, 279, 269), (269, 279, 280, 270), (270, 280, 281, 271), (271, 281, 282, 272), (272, 282, 283, 273), (273, 283, 284, 274), (274, 284, 285, 275), (275, 285, 286, 276), (276, 286, 287, 277), (73, 74, 288, 278), (278, 288, 289, 279), (279, 289, 290, 280), (280, 290, 291, 281), (281, 291, 292, 282), (282, 292, 293, 283), (283, 293, 294, 284), (284, 294, 295, 285), (285, 295, 296, 286), (286, 296, 297, 287), (74, 75, 298, 288), (288, 298, 299, 289), (289, 299, 300, 290), (290, 300, 301, 291), (291, 301, 302, 292), (292, 302, 303, 293), (293, 303, 304, 294), (294, 304, 305, 295), (295, 305, 306, 296), (296, 306, 307, 297), (75, 76, 308, 298), (298, 308, 309, 299), (299, 309, 310, 300), (300, 310, 311, 301), (301, 311, 312, 302), (302, 312, 313, 303), (303, 313, 314, 304), (304, 314, 315, 305), (305, 315, 316, 306), (306, 316, 317, 307), (76, 77, 318, 308), (308, 318, 319, 309), (309, 319, 320, 310), (310, 320, 321, 311), (311, 321, 322, 312), (312, 322, 323, 313), (313, 323, 324, 314), (314, 324, 325, 315), (315, 325, 326, 316), (316, 326, 327, 317), (77, 6, 118, 318), (318, 118, 119, 319), (319, 119, 120, 320), (320, 120, 121, 321), (321, 121, 122, 322), (322, 122, 123, 323), (323, 123, 124, 324), (324, 124, 125, 325), (325, 125, 126, 326), (326, 126, 127, 327), (47, 337, 68, 2), (337, 347, 69, 68), (347, 357, 70, 69), (357, 367, 71, 70), (367, 377, 72, 71), (377, 387, 73, 72), (387, 397, 74, 73), (397, 407, 75, 74), (407, 417, 76, 75), (417, 427, 77, 76), (1, 48, 328, 38), (38, 328, 329, 39), (39, 329, 330, 40), (40, 330, 331, 41), (41, 331, 332, 42), (42, 332, 333, 43), (43, 333, 334, 44), (44, 334, 335, 45), (45, 335, 336, 46), (46, 336, 337, 47), (48, 49, 338, 328), (328, 338, 339, 329), (329, 339, 340, 330), (330, 340, 341, 331), (331, 341, 342, 332), (332, 342, 343, 333), (333, 343, 344, 334), (334, 344, 345, 335), (335, 345, 346, 336), (336, 346, 347, 337), (49, 50, 348, 338), (338, 348, 349, 339), (339, 349, 350, 340), (340, 350, 351, 341), (341, 351, 352, 342), (342, 352, 353, 343), (343, 353, 354, 344), (344, 354, 355, 345), (345, 355, 356, 346), (346, 356, 357, 347), (50, 51, 358, 348), (348, 358, 359, 349), (349, 359, 360, 350), (350, 360, 361, 351), (351, 361, 362, 352), (352, 362, 363, 353), (353, 363, 364, 354), (354, 364, 365, 355), (355, 365, 366, 356), (356, 366, 367, 357), (51, 52, 368, 358), (358, 368, 369, 359), (359, 369, 370, 360), (360, 370, 371, 361), (361, 371, 372, 362), (362, 372, 373, 363), (363, 373, 374, 364), (364, 374, 375, 365), (365, 375, 376, 366), (366, 376, 377, 367), (52, 53, 378, 368), (368, 378, 379, 369), (369, 379, 380, 370), (370, 380, 381, 371), (371, 381, 382, 372), (372, 382, 383, 373), (373, 383, 384, 374), (374, 384, 385, 375), (375, 385, 386, 376), (376, 386, 387, 377), (53, 54, 388, 378), (378, 388, 389, 379), (379, 389, 390, 380), (380, 390, 391, 381), (381, 391, 392, 382), (382, 392, 393, 383), (383, 393, 394, 384), (384, 394, 395, 385), (385, 395, 396, 386), (386, 396, 397, 387), (54, 55, 398, 388), (388, 398, 399, 389), (389, 399, 400, 390), (390, 400, 401, 391), (391, 401, 402, 392), (392, 402, 403, 393), (393, 403, 404, 394), (394, 404, 405, 395), (395, 405, 406, 396), (396, 406, 407, 397), (55, 56, 408, 398), (398, 408, 409, 399), (399, 409, 410, 400), (400, 410, 411, 401), (401, 411, 412, 402), (402, 412, 413, 403), (403, 413, 414, 404), (404, 414, 415, 405), (405, 415, 416, 406), (406, 416, 417, 407), (56, 57, 418, 408), (408, 418, 419, 409), (409, 419, 420, 410), (410, 420, 421, 411), (411, 421, 422, 412), (412, 422, 423, 413), (413, 423, 424, 414), (414, 424, 425, 415), (415, 425, 426, 416), (416, 426, 427, 417), (57, 5, 108, 418), (418, 108, 109, 419), (419, 109, 110, 420), (420, 110, 111, 421), (421, 111, 112, 422), (422, 112, 113, 423), (423, 113, 114, 424), (424, 114, 115, 425), (425, 115, 116, 426), (426, 116, 117, 427), (17, 437, 48, 1), (437, 447, 49, 48), (447, 457, 50, 49), (457, 467, 51, 50), (467, 477, 52, 51), (477, 487, 53, 52), (487, 497, 54, 53), (497, 507, 55, 54), (507, 517, 56, 55), (517, 527, 57, 56), (0, 28, 428, 8), (8, 428, 429, 9), (9, 429, 430, 10), (10, 430, 431, 11), (11, 431, 432, 12), (12, 432, 433, 13), (13, 433, 434, 14), (14, 434, 435, 15), (15, 435, 436, 16), (16, 436, 437, 17), (28, 29, 438, 428), (428, 438, 439, 429), (429, 439, 440, 430), (430, 440, 441, 431), (431, 441, 442, 432), (432, 442, 443, 433), (433, 443, 444, 434), (434, 444, 445, 435), (435, 445, 446, 436), (436, 446, 447, 437), (29, 30, 448, 438), (438, 448, 449, 439), (439, 449, 450, 440), (440, 450, 451, 441), (441, 451, 452, 442), (442, 452, 453, 443), (443, 453, 454, 444), (444, 454, 455, 445), (445, 455, 456, 446), (446, 456, 457, 447), (30, 31, 458, 448), (448, 458, 459, 449), (449, 459, 460, 450), (450, 460, 461, 451), (451, 461, 462, 452), (452, 462, 463, 453), (453, 463, 464, 454), (454, 464, 465, 455), (455, 465, 466, 456), (456, 466, 467, 457), (31, 32, 468, 458), (458, 468, 469, 459), (459, 469, 470, 460), (460, 470, 471, 461), (461, 471, 472, 462), (462, 472, 473, 463), (463, 473, 474, 464), (464, 474, 475, 465), (465, 475, 476, 466), (466, 476, 477, 467), (32, 33, 478, 468), (468, 478, 479, 469), (469, 479, 480, 470), (470, 480, 481, 471), (471, 481, 482, 472), (472, 482, 483, 473), (473, 483, 484, 474), (474, 484, 485, 475), (475, 485, 486, 476), (476, 486, 487, 477), (33, 34, 488, 478), (478, 488, 489, 479), (479, 489, 490, 480), (480, 490, 491, 481), (481, 491, 492, 482), (482, 492, 493, 483), (483, 493, 494, 484), (484, 494, 495, 485), (485, 495, 496, 486), (486, 496, 497, 487), (34, 35, 498, 488), (488, 498, 499, 489), (489, 499, 500, 490), (490, 500, 501, 491), (491, 501, 502, 492), (492, 502, 503, 493), (493, 503, 504, 494), (494, 504, 505, 495), (495, 505, 506, 496), (496, 506, 507, 497), (35, 36, 508, 498), (498, 508, 509, 499), (499, 509, 510, 500), (500, 510, 511, 501), (501, 511, 512, 502), (502, 512, 513, 503), (503, 513, 514, 504), (504, 514, 515, 505), (505, 515, 516, 506), (506, 516, 517, 507), (36, 37, 518, 508), (508, 518, 519, 509), (509, 519, 520, 510), (510, 520, 521, 511), (511, 521, 522, 512), (512, 522, 523, 513), (513, 523, 524, 514), (514, 524, 525, 515), (515, 525, 526, 516), (516, 526, 527, 517), (37, 4, 88, 518), (518, 88, 89, 519), (519, 89, 90, 520), (520, 90, 91, 521), (521, 91, 92, 522), (522, 92, 93, 523), (523, 93, 94, 524), (524, 94, 95, 525), (525, 95, 96, 526), (526, 96, 97, 527), (97, 537, 108, 5), (537, 547, 109, 108), (547, 557, 110, 109), (557, 567, 111, 110), (567, 577, 112, 111), (577, 587, 113, 112), (587, 597, 114, 113), (597, 607, 115, 114), (607, 617, 116, 115), (617, 627, 117, 116), (4, 98, 528, 88), (88, 528, 529, 89), (89, 529, 530, 90), (90, 530, 531, 91), (91, 531, 532, 92), (92, 532, 533, 93), (93, 533, 534, 94), (94, 534, 535, 95), (95, 535, 536, 96), (96, 536, 537, 97), (98, 99, 538, 528), (528, 538, 539, 529), (529, 539, 540, 530), (530, 540, 541, 531), (531, 541, 542, 532), (532, 542, 543, 533), (533, 543, 544, 534), (534, 544, 545, 535), (535, 545, 546, 536), (536, 546, 547, 537), (99, 100, 548, 538), (538, 548, 549, 539), (539, 549, 550, 540), (540, 550, 551, 541), (541, 551, 552, 542), (542, 552, 553, 543), (543, 553, 554, 544), (544, 554, 555, 545), (545, 555, 556, 546), (546, 556, 557, 547), (100, 101, 558, 548), (548, 558, 559, 549), (549, 559, 560, 550), (550, 560, 561, 551), (551, 561, 562, 552), (552, 562, 563, 553), (553, 563, 564, 554), (554, 564, 565, 555), (555, 565, 566, 556), (556, 566, 567, 557), (101, 102, 568, 558), (558, 568, 569, 559), (559, 569, 570, 560), (560, 570, 571, 561), (561, 571, 572, 562), (562, 572, 573, 563), (563, 573, 574, 564), (564, 574, 575, 565), (565, 575, 576, 566), (566, 576, 577, 567), (102, 103, 578, 568), (568, 578, 579, 569), (569, 579, 580, 570), (570, 580, 581, 571), (571, 581, 582, 572), (572, 582, 583, 573), (573, 583, 584, 574), (574, 584, 585, 575), (575, 585, 586, 576), (576, 586, 587, 577), (103, 104, 588, 578), (578, 588, 589, 579), (579, 589, 590, 580), (580, 590, 591, 581), (581, 591, 592, 582), (582, 592, 593, 583), (583, 593, 594, 584), (584, 594, 595, 585), (585, 595, 596, 586), (586, 596, 597, 587), (104, 105, 598, 588), (588, 598, 599, 589), (589, 599, 600, 590), (590, 600, 601, 591), (591, 601, 602, 592), (592, 602, 603, 593), (593, 603, 604, 594), (594, 604, 605, 595), (595, 605, 606, 596), (596, 606, 607, 597), (105, 106, 608, 598), (598, 608, 609, 599), (599, 609, 610, 600), (600, 610, 611, 601), (601, 611, 612, 602), (602, 612, 613, 603), (603, 613, 614, 604), (604, 614, 615, 605), (605, 615, 616, 606), (606, 616, 617, 607), (106, 107, 618, 608), (608, 618, 619, 609), (609, 619, 620, 610), (610, 620, 621, 611), (611, 621, 622, 612), (612, 622, 623, 613), (613, 623, 624, 614), (614, 624, 625, 615), (615, 625, 626, 616), (616, 626, 627, 617), (107, 7, 127, 618), (618, 127, 126, 619), (619, 126, 125, 620), (620, 125, 124, 621), (621, 124, 123, 622), (622, 123, 122, 623), (623, 122, 121, 624), (624, 121, 120, 625), (625, 120, 119, 626), (626, 119, 118, 627), (27, 637, 67, 3), (637, 647, 66, 67), (647, 657, 65, 66), (657, 667, 64, 65), (667, 677, 63, 64), (677, 687, 62, 63), (687, 697, 61, 62), (697, 707, 60, 61), (707, 717, 59, 60), (717, 727, 58, 59), (0, 8, 628, 18), (18, 628, 629, 19), (19, 629, 630, 20), (20, 630, 631, 21), (21, 631, 632, 22), (22, 632, 633, 23), (23, 633, 634, 24), (24, 634, 635, 25), (25, 635, 636, 26), (26, 636, 637, 27), (8, 9, 638, 628), (628, 638, 639, 629), (629, 639, 640, 630), (630, 640, 641, 631), (631, 641, 642, 632), (632, 642, 643, 633), (633, 643, 644, 634), (634, 644, 645, 635), (635, 645, 646, 636), (636, 646, 647, 637), (9, 10, 648, 638), (638, 648, 649, 639), (639, 649, 650, 640), (640, 650, 651, 641), (641, 651, 652, 642), (642, 652, 653, 643), (643, 653, 654, 644), (644, 654, 655, 645), (645, 655, 656, 646), (646, 656, 657, 647), (10, 11, 658, 648), (648, 658, 659, 649), (649, 659, 660, 650), (650, 660, 661, 651), (651, 661, 662, 652), (652, 662, 663, 653), (653, 663, 664, 654), (654, 664, 665, 655), (655, 665, 666, 656), (656, 666, 667, 657), (11, 12, 668, 658), (658, 668, 669, 659), (659, 669, 670, 660), (660, 670, 671, 661), (661, 671, 672, 662), (662, 672, 673, 663), (663, 673, 674, 664), (664, 674, 675, 665), (665, 675, 676, 666), (666, 676, 677, 667), (12, 13, 678, 668), (668, 678, 679, 669), (669, 679, 680, 670), (670, 680, 681, 671), (671, 681, 682, 672), (672, 682, 683, 673), (673, 683, 684, 674), (674, 684, 685, 675), (675, 685, 686, 676), (676, 686, 687, 677), (13, 14, 688, 678), (678, 688, 689, 679), (679, 689, 690, 680), (680, 690, 691, 681), (681, 691, 692, 682), (682, 692, 693, 683), (683, 693, 694, 684), (684, 694, 695, 685), (685, 695, 696, 686), (686, 696, 697, 687), (14, 15, 698, 688), (688, 698, 699, 689), (689, 699, 700, 690), (690, 700, 701, 691), (691, 701, 702, 692), (692, 702, 703, 693), (693, 703, 704, 694), (694, 704, 705, 695), (695, 705, 706, 696), (696, 706, 707, 697), (15, 16, 708, 698), (698, 708, 709, 699), (699, 709, 710, 700), (700, 710, 711, 701), (701, 711, 712, 702), (702, 712, 713, 703), (703, 713, 714, 704), (704, 714, 715, 705), (705, 715, 716, 706), (706, 716, 717, 707), (16, 17, 718, 708), (708, 718, 719, 709), (709, 719, 720, 710), (710, 720, 721, 711), (711, 721, 722, 712), (712, 722, 723, 713), (713, 723, 724, 714), (714, 724, 725, 715), (715, 725, 726, 716), (716, 726, 727, 717), (17, 1, 38, 718), (718, 38, 39, 719), (719, 39, 40, 720), (720, 40, 41, 721), (721, 41, 42, 722), (722, 42, 43, 723), (723, 43, 44, 724), (724, 44, 45, 725), (725, 45, 46, 726), (726, 46, 47, 727)])
me_cube_001.polygons.foreach_set('use_smooth', [True] * 726)
me_cube_001.materials.append(mat_material_001)
me_cube_001.use_remesh_preserve_volume = False
me_cube_001.use_remesh_preserve_attributes = False
me_cube_001.use_mirror_vertex_groups = False
me_cube_001.update()

# ---- objects
ob_cheese_block = bpy.data.objects.new('Cheese Block', me_cube_001)

# ---- transforms, parenting, visibility, modifiers, constraints
ob_cheese_block.location = (0.0, 0.0, 0.0)
ob_cheese_block.lock_rotations_4d = False
ob_cheese_block.empty_display_type = 'ARROWS'
ob_cheese_block.lineart.crease_threshold = 0.0

# ---- collection membership
col_collection_1.objects.link(ob_cheese_block)

# ---- scene / render settings (as saved in the file)
scene.frame_start = 1; scene.frame_end = 250; scene.frame_set(1)
scene.render.engine = 'BLENDER_EEVEE_NEXT'
scene.render.resolution_percentage = 50
scene.render.dither_intensity = 0.0
scene.cycles.use_denoising = False
scene.cycles.samples = 10
scene.cycles.sampling_pattern = 'TABULATED_SOBOL'
scene.cycles.light_sampling_threshold = 0.0
scene.cycles.use_adaptive_sampling = False
scene.cycles.use_light_tree = False
scene.cycles.blur_glossy = 0.0
scene.cycles.pixel_filter_type = 'GAUSSIAN'
scene.cycles.sample_clamp_indirect = 0.0
scene.view_settings.view_transform = 'Standard'
bpy.context.view_layer.update()

# ---- added for rendering (the .blend has no active camera and no usable light): camera, sun
cam_auto = bpy.data.cameras.new('AutoCamera')
cam_auto.lens = 50.0
cam_auto.sensor_width = 36.0
cam_auto.clip_end = 1000.0
ob_auto_camera = bpy.data.objects.new('AutoCamera', cam_auto)
scene.collection.objects.link(ob_auto_camera)
ob_auto_camera.location = (0.566502, -0.766729, 0.511153)
ob_auto_camera.rotation_euler = (1.09748, -7.21219e-08, 0.694738)
scene.camera = ob_auto_camera
light_auto_sun = bpy.data.lights.new('AutoSun', 'SUN')
light_auto_sun.energy = 3.0
light_auto_sun.angle = 0.0523599
ob_auto_sun = bpy.data.objects.new('AutoSun', light_auto_sun)
scene.collection.objects.link(ob_auto_sun)
ob_auto_sun.rotation_euler = (0.872665, 0.174533, 0.523599)
bpy.context.view_layer.update()
